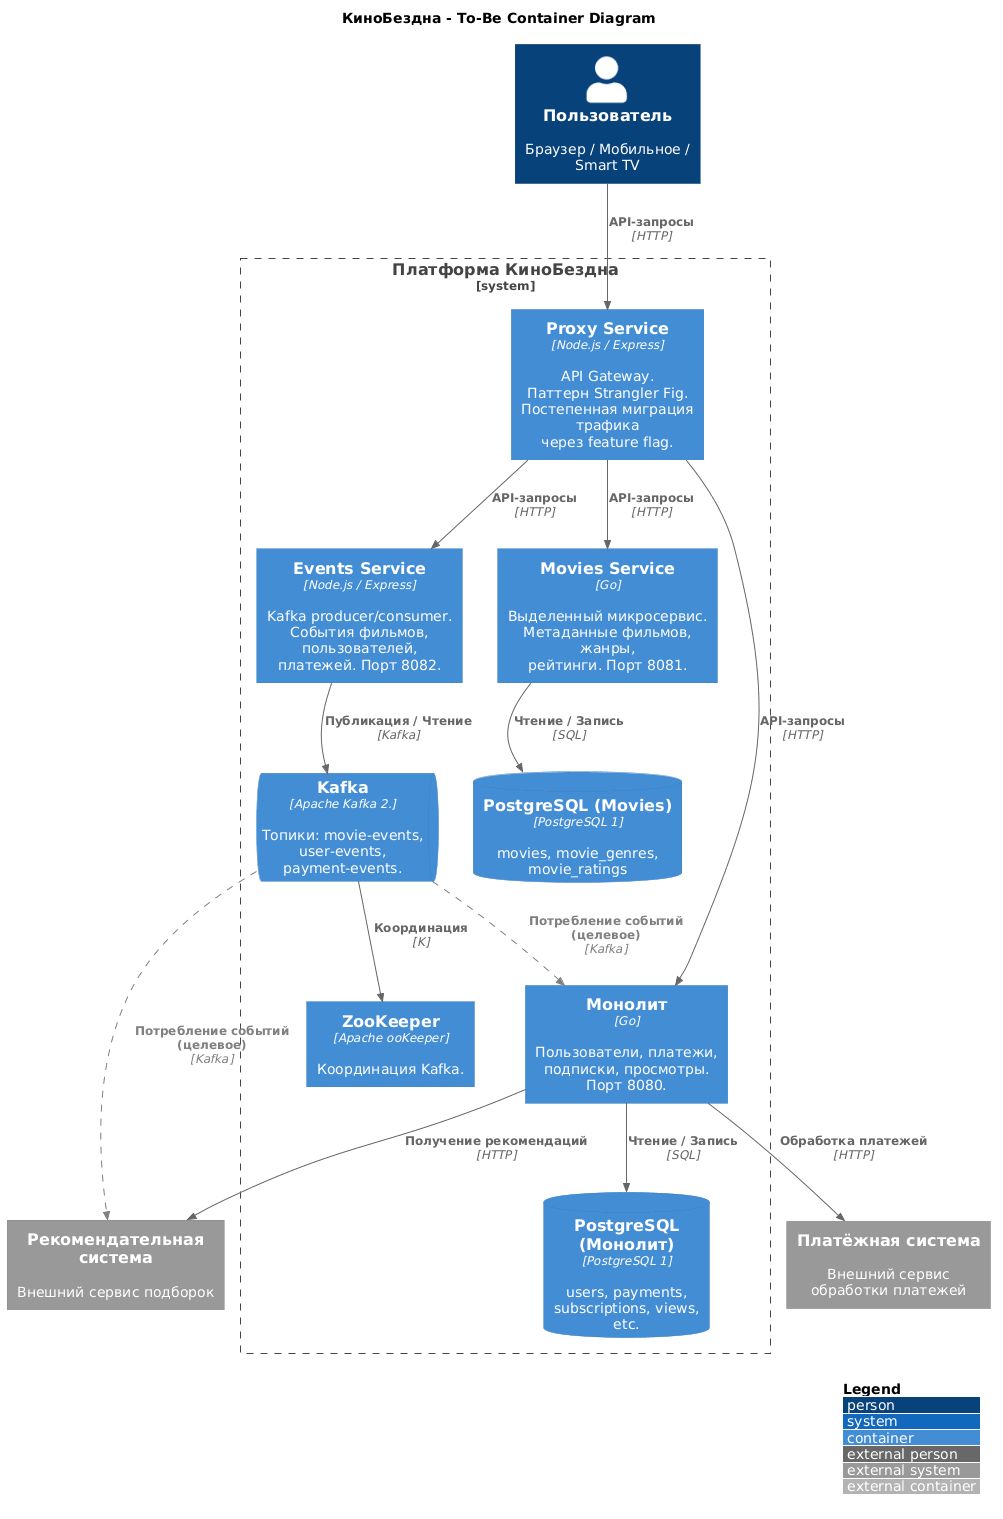

The diagram above was rendered by PlantUML. Its source (embedded in the PNG):
@startuml
!include https://raw.githubusercontent.com/plantuml-stdlib/C4-PlantUML/master/C4_Container.puml

LAYOUT_WITH_LEGEND()

AddRelTag("future", $lineStyle = DashedLine(), $lineColor = "gray", $textColor = "gray")

title КиноБездна - To-Be Container Diagram

Person(user, "Пользователь", "Браузер / Мобильное / Smart TV")

System_Ext(recsys, "Рекомендательная система", "Внешний сервис подборок")
System_Ext(payment, "Платёжная система", "Внешний сервис обработки платежей")

System_Boundary(platform, "Платформа КиноБездна") {

    Container(proxy, "Proxy Service", "Node.js / Express", "API Gateway.\nПаттерн Strangler Fig.\nПостепенная миграция трафика\nчерез feature flag.")

    Container(monolith, "Монолит", "Go", "Пользователи, платежи,\nподписки, просмотры.\nПорт 8080.")

    Container(movies, "Movies Service", "Go", "Выделенный микросервис.\nМетаданные фильмов, жанры,\nрейтинги. Порт 8081.")

    Container(events, "Events Service", "Node.js / Express", "Kafka producer/consumer.\nСобытия фильмов, пользователей,\nплатежей. Порт 8082.")

    ContainerDb(postgres_monolith, "PostgreSQL (Монолит)", "PostgreSQL 14", "users, payments,\nsubscriptions, views,\netc.")

    ContainerDb(postgres_movies, "PostgreSQL (Movies)", "PostgreSQL 14", "movies, movie_genres,\nmovie_ratings")

    ContainerQueue(kafka, "Kafka", "Apache Kafka 2.7", "Топики: movie-events,\nuser-events,\npayment-events.")

    Container(zookeeper, "ZooKeeper", "Apache ZooKeeper", "Координация Kafka.")
}

Rel(user, proxy, "API-запросы", "HTTP")
Rel(proxy, monolith, "API-запросы", "HTTP")
Rel(proxy, movies, "API-запросы", "HTTP")
Rel(proxy, events, "API-запросы", "HTTP")

Rel(monolith, postgres_monolith, "Чтение / Запись", "SQL")
Rel(movies, postgres_movies, "Чтение / Запись", "SQL")

Rel(events, kafka, "Публикация / Чтение", "Kafka")
Rel(kafka, zookeeper, "Координация", "ZK")

Rel(monolith, recsys, "Получение рекомендаций", "HTTP")
Rel(monolith, payment, "Обработка платежей", "HTTP")

Rel(kafka, monolith, "Потребление событий (целевое)", "Kafka", $tags="future")
Rel(kafka, recsys, "Потребление событий (целевое)", "Kafka", $tags="future")
@enduml